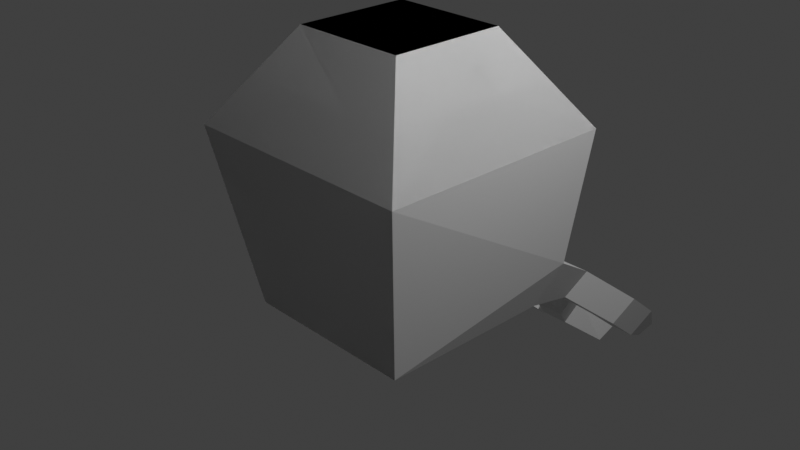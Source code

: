 # Source: driver_head.blend  (saved by Blender 4.2.66; exported with 4.5.12 LTS)
import bpy
from mathutils import Matrix  # noqa: F401  (used for matrix-valued properties, if any)

bpy.ops.wm.read_factory_settings(use_empty=True)
scene = bpy.context.scene
scene.name = 'Scene'

# ---- collections
col_collection = bpy.data.collections.new('Collection'); scene.collection.children.link(col_collection)

# ---- materials (node trees are filled in below, after node groups)
mat_material = bpy.data.materials.new('Material')
mat_material.alpha_threshold = 0.0
mat_material.roughness = 0.5
mat_material.line_color = (0.0, 0.0, 0.0, 1.0)

# ---- material node trees
mat_material.use_nodes = True; mat_material.node_tree.nodes.clear()
_N = mat_material.node_tree.nodes; _L = mat_material.node_tree.links
n0 = _N.new('ShaderNodeOutputMaterial'); n0.name = 'Material Output'; n0.location = (300, 300)
n1 = _N.new('ShaderNodeBsdfPrincipled'); n1.name = 'Principled BSDF'; n1.location = (10, 300)
n1.inputs[3].default_value = 1.45
_L.new(n1.outputs[0], n0.inputs[0])
n0.is_active_output = True

# ---- world
world_world = bpy.data.worlds.new('World'); scene.world = world_world
world_world.use_nodes = True; world_world.node_tree.nodes.clear()
_N = world_world.node_tree.nodes; _L = world_world.node_tree.links
n0 = _N.new('ShaderNodeOutputWorld'); n0.name = 'World Output'; n0.location = (300, 300)
n1 = _N.new('ShaderNodeBackground'); n1.name = 'Background'; n1.location = (10, 300)
n1.inputs[0].default_value = (0.05088, 0.05088, 0.05088, 1.0)
_L.new(n1.outputs[0], n0.inputs[0])
n0.is_active_output = True
world_world.color = (0.05088, 0.05088, 0.05088)
world_world.sun_shadow_jitter_overblur = 0.0

# ---- cameras
cam_camera = bpy.data.cameras.new('Camera')
cam_camera.clip_end = 100.0
cam_camera.ortho_scale = 7.314

# ---- lights
light_light = bpy.data.lights.new('Light', 'POINT')
light_light.energy = 1000.0
light_light.shadow_soft_size = 0.1

# ---- meshes
me_cube = bpy.data.meshes.new('Cube')
me_cube.from_pydata([(1.349, 1.349, 1.0), (1.0, 1.0, -1.0), (1.349, -1.349, 1.0), (1.0, -1.0, -1.0), (-1.349, 1.349, 1.0), (-1.0, 1.0, -1.0), (-1.349, -1.349, 1.0), (-1.0, -1.0, -1.0), (0.6524, 0.6524, 2.012), (0.6524, -0.6524, 2.012), (-0.6524, 0.6524, 2.012), (-0.6524, -0.6524, 2.012), (0.0, 1.0, -1.0), (0.0, 1.349, 1.0), (0.6747, 1.349, 1.0), (0.5, 1.0, -1.0), (1.175, 1.224, -0.5063), (0.0, 1.224, -0.5063), (0.5874, 1.224, -0.5063), (1.017, 1.857, -0.9014), (0.9192, 1.633, -1.179), (0.6382, 1.633, -1.179), (0.6873, 1.857, -0.9014), (0.3749, 1.623, -1.159), (0.0, 1.623, -1.159), (0.0, 1.847, -0.9116), (0.4187, 1.847, -0.9116), (0.04434, 1.623, -1.159), (0.06627, 1.847, -0.9116), (0.692, 2.156, -1.396), (0.6482, 1.932, -1.644), (0.3396, 2.156, -1.396), (0.3176, 1.932, -1.644), (0.4187, 2.614, -1.809), (0.3749, 2.39, -2.057), (0.06627, 2.614, -1.809), (0.04434, 2.39, -2.057), (0.5496, 3.145, -2.354), (0.5289, 2.922, -2.471), (0.3826, 3.145, -2.354), (0.3723, 2.922, -2.471), (1.27, 2.45, -1.38), (1.172, 2.226, -1.657), (0.8911, 2.226, -1.657), (0.9402, 2.45, -1.38), (1.228, 2.902, -1.744), (1.13, 2.678, -2.021), (0.8493, 2.678, -2.021), (0.8984, 2.902, -1.744), (0.8779, 3.506, -2.327), (0.8476, 3.283, -2.413), (0.7607, 3.283, -2.413), (0.7759, 3.506, -2.327)], [], [(4, 6, 11, 10), (3, 2, 6, 7), (7, 6, 4, 5), (5, 12, 15, 1, 3, 7), (1, 16, 0, 2, 3), (18, 14, 0, 16), (8, 10, 11, 9), (2, 0, 8, 9), (0, 14, 13, 4, 10, 8), (6, 2, 9, 11), (5, 4, 13, 17, 12), (17, 13, 14, 18), (18, 15, 23, 26), (15, 18, 22, 21), (19, 20, 42, 41), (18, 16, 19, 22), (16, 1, 20, 19), (1, 15, 21, 20), (28, 26, 29, 31), (12, 17, 25, 24), (15, 12, 24, 27, 23), (17, 18, 26, 28, 25), (24, 25, 28, 27), (32, 31, 35, 36), (27, 28, 31, 32), (23, 27, 32, 30), (26, 23, 30, 29), (34, 36, 40, 38), (31, 29, 33, 35), (30, 32, 36, 34), (29, 30, 34, 33), (40, 39, 37, 38), (33, 34, 38, 37), (36, 35, 39, 40), (35, 33, 37, 39), (42, 43, 47, 46), (22, 19, 41, 44), (20, 21, 43, 42), (21, 22, 44, 43), (47, 48, 52, 51), (43, 44, 48, 47), (41, 42, 46, 45), (44, 41, 45, 48), (51, 52, 49, 50), (45, 46, 50, 49), (48, 45, 49, 52), (46, 47, 51, 50)])
_uv = me_cube.uv_layers.new(name='UVMap')
_uv.uv.foreach_set('vector', [0.6811, 0.6252, 0.3625, 0.6252, 0.4473, 0.4959, 0.6013, 0.4959, 0.7225, 0.9419, 0.6812, 0.7708, 1.0, 0.7708, 0.9587, 0.9419, 0.4065, 0.8539, 0.3625, 0.6252, 0.6811, 0.6252, 0.6425, 0.8539, 0.9281, 0.1936, 0.8102, 0.2003, 0.7512, 0.2037, 0.6923, 0.2071, 0.6812, 0.01342, 0.9171, 1.895e-08, 0.1643, 0.3914, 0.1086, 0.3543, 1.56e-08, 0.2125, 0.2675, 0.03949, 0.3625, 0.2632, 0.5913, 0.2879, 0.6016, 0.1095, 0.6812, 0.1095, 0.6607, 0.2879, 0.7636, 0.5382, 0.9177, 0.5382, 0.9177, 0.6257, 0.7636, 0.6257, 0.2675, 0.03949, 1.56e-08, 0.2125, 0.01896, 0.08365, 0.1483, 3.723e-09, 0.6812, 0.1095, 0.6016, 0.1095, 0.5219, 0.1095, 0.3625, 0.1095, 0.443, -7.029e-09, 0.5971, -1.586e-08, 1.0, 0.7708, 0.6812, 0.7708, 0.7636, 0.6257, 0.9177, 0.6257, 0.4035, 0.3488, 0.3625, 0.1095, 0.5219, 0.1095, 0.522, 0.2879, 0.5216, 0.3488, 0.522, 0.2879, 0.5219, 0.1095, 0.6016, 0.1095, 0.5913, 0.2879, 0.003598, 0.6834, 0.0666, 0.6982, 0.03958, 0.7697, 1.46e-08, 0.7727, 0.9281, 0.007463, 0.9925, 1.981e-08, 0.9926, 0.08766, 0.9505, 0.08192, 0.07297, 0.4364, 0.114, 0.451, 0.08028, 0.5303, 0.03923, 0.5158, 0.5913, 0.2879, 0.6607, 0.2879, 0.6437, 0.3258, 0.6047, 0.3258, 0.1086, 0.3543, 0.1643, 0.3914, 0.114, 0.451, 0.07297, 0.4364, 0.6923, 0.2071, 0.7512, 0.2037, 0.7391, 0.278, 0.706, 0.2799, 0.5313, 0.3271, 0.5729, 0.3271, 0.606, 0.3799, 0.5644, 0.3799, 0.1145, 0.6927, 0.1772, 0.6834, 0.1772, 0.7712, 0.1386, 0.7648, 0.7512, 0.2037, 0.8102, 0.2003, 0.8142, 0.2714, 0.809, 0.2717, 0.77, 0.2739, 0.522, 0.2879, 0.5913, 0.2879, 0.5729, 0.3271, 0.5313, 0.3271, 0.5235, 0.3271, 0.5231, 0.3592, 0.5235, 0.3271, 0.5313, 0.3271, 0.5283, 0.3592, 0.0666, 0.7508, 0.1059, 0.7476, 0.1082, 0.8224, 0.06891, 0.8255, 0.07515, 0.6866, 0.1145, 0.6834, 0.1059, 0.7476, 0.0666, 0.7508, 0.77, 0.2739, 0.809, 0.2717, 0.7803, 0.3361, 0.7413, 0.3383, 1.46e-08, 0.7727, 0.03958, 0.7697, 0.0552, 0.8292, 0.01562, 0.8323, 0.7777, 0.4086, 0.8167, 0.4064, 0.7825, 0.4879, 0.764, 0.489, 0.5644, 0.3799, 0.606, 0.3799, 0.5749, 0.4223, 0.5333, 0.4223, 0.7413, 0.3383, 0.7803, 0.3361, 0.8167, 0.4064, 0.7777, 0.4086, 0.01562, 0.8323, 0.0552, 0.8292, 0.0666, 0.9049, 0.02702, 0.908, 0.5703, 0.4959, 0.572, 0.4791, 0.5917, 0.4791, 0.5888, 0.4959, 0.02702, 0.908, 0.0666, 0.9049, 0.0628, 0.982, 0.03564, 0.9945, 0.06891, 0.8255, 0.1082, 0.8224, 0.1145, 0.9094, 0.08576, 0.9013, 0.5333, 0.4223, 0.5749, 0.4223, 0.5917, 0.4791, 0.572, 0.4791, 0.6812, 0.3712, 0.7144, 0.3693, 0.7232, 0.4373, 0.6901, 0.4392, 0.6047, 0.3258, 0.6437, 0.3258, 0.675, 0.374, 0.636, 0.374, 0.706, 0.2799, 0.7391, 0.278, 0.7144, 0.3693, 0.6812, 0.3712, 0.9505, 0.08192, 0.9926, 0.08766, 0.9844, 0.1756, 0.9423, 0.1699, 0.9323, 0.2379, 0.9744, 0.2436, 0.9504, 0.3406, 0.9281, 0.3232, 0.9423, 0.1699, 0.9844, 0.1756, 0.9744, 0.2436, 0.9323, 0.2379, 0.03923, 0.5158, 0.08028, 0.5303, 0.05873, 0.5955, 0.01768, 0.581, 0.636, 0.374, 0.675, 0.374, 0.6712, 0.4108, 0.6322, 0.4108, 0.7385, 0.5216, 0.7376, 0.5375, 0.7256, 0.5382, 0.7282, 0.5221, 0.01768, 0.581, 0.05873, 0.5955, 0.028, 0.678, 3.215e-08, 0.6834, 0.6322, 0.4108, 0.6712, 0.4108, 0.6313, 0.4711, 0.6192, 0.4711, 0.6901, 0.4392, 0.7232, 0.4373, 0.7385, 0.5216, 0.7282, 0.5221])
me_cube.materials.append(mat_material)
me_cube.use_mirror_vertex_groups = False
me_cube.update()

# ---- objects
ob_cube = bpy.data.objects.new('Cube', me_cube)
ob_light = bpy.data.objects.new('Light', light_light)
ob_camera = bpy.data.objects.new('Camera', cam_camera)

# ---- transforms, parenting, visibility, modifiers, constraints
ob_cube.location = (0.0, 0.0, 0.0)
ob_cube.lock_rotations_4d = False
ob_cube.empty_display_type = 'ARROWS'
ob_cube.lineart.crease_threshold = 0.0
_m = ob_cube.modifiers.new('Mirror', 'MIRROR')
_m.use_clip = True
ob_light.location = (4.076, 1.005, 5.904)
ob_light.rotation_euler = (0.6503, 0.05522, 1.866)
ob_light.lock_rotations_4d = False
ob_light.empty_display_type = 'ARROWS'
ob_light.color = (0.0, 0.0, 0.0, 0.0)
ob_light.lineart.crease_threshold = 0.0
ob_camera.location = (7.359, -6.926, 4.958)
ob_camera.rotation_euler = (1.109, 0.0, 0.8149)
ob_camera.lock_rotations_4d = False
ob_camera.empty_display_type = 'ARROWS'
ob_camera.color = (0.0, 0.0, 0.0, 0.0)
ob_camera.display_type = 'WIRE'
ob_camera.lineart.crease_threshold = 0.0

# ---- collection membership
col_collection.objects.link(ob_cube)
col_collection.objects.link(ob_light)
col_collection.objects.link(ob_camera)

# ---- scene / render settings (as saved in the file)
scene.camera = ob_camera
scene.frame_start = 1; scene.frame_end = 250; scene.frame_set(1)
scene.render.engine = 'BLENDER_EEVEE_NEXT'
scene.view_settings.view_transform = 'Standard'
bpy.context.view_layer.update()
